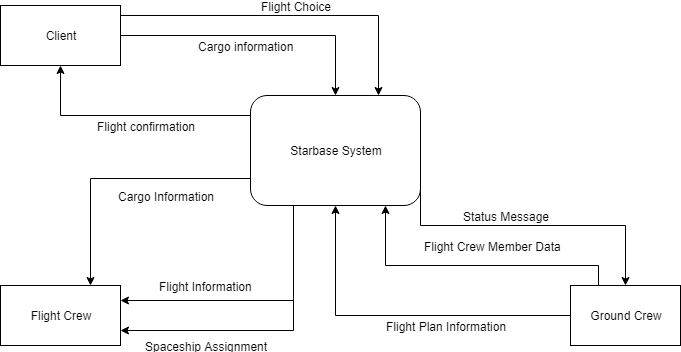

The diagram above was exported from draw.io. Its source (the exported page's mxGraphModel, read from the mxfile embedded in the PNG):
<mxGraphModel dx="842" dy="597" grid="1" gridSize="10" guides="1" tooltips="1" connect="1" arrows="1" fold="1" page="1" pageScale="1" pageWidth="850" pageHeight="1100" math="0" shadow="0">
  <root>
    <mxCell id="0" />
    <mxCell id="1" parent="0" />
    <mxCell id="L8DBXFTyDn1bT5t2MSMR-12" style="edgeStyle=orthogonalEdgeStyle;rounded=0;orthogonalLoop=1;jettySize=auto;html=1;exitX=1;exitY=0.5;exitDx=0;exitDy=0;entryX=0.75;entryY=0;entryDx=0;entryDy=0;" parent="1" source="0jxt-Xk3zBXxkFDenynl-1" target="0jxt-Xk3zBXxkFDenynl-2" edge="1">
      <mxGeometry relative="1" as="geometry">
        <Array as="points">
          <mxPoint x="205" y="110" />
          <mxPoint x="463" y="110" />
        </Array>
      </mxGeometry>
    </mxCell>
    <mxCell id="L8DBXFTyDn1bT5t2MSMR-15" value="Flight Choice" style="text;html=1;resizable=0;points=[];align=center;verticalAlign=middle;labelBackgroundColor=#ffffff;" parent="L8DBXFTyDn1bT5t2MSMR-12" vertex="1" connectable="0">
      <mxGeometry x="-0.0894" y="-1" relative="1" as="geometry">
        <mxPoint x="32" y="-11" as="offset" />
      </mxGeometry>
    </mxCell>
    <mxCell id="0jxt-Xk3zBXxkFDenynl-1" value="Client&lt;br&gt;" style="rounded=0;whiteSpace=wrap;html=1;" parent="1" vertex="1">
      <mxGeometry x="85" y="100" width="120" height="60" as="geometry" />
    </mxCell>
    <mxCell id="wul8LFSwsHZPD2Frh6pX-21" style="edgeStyle=orthogonalEdgeStyle;rounded=0;orthogonalLoop=1;jettySize=auto;html=1;exitX=0;exitY=0.5;exitDx=0;exitDy=0;entryX=0.5;entryY=1;entryDx=0;entryDy=0;" parent="1" source="0jxt-Xk3zBXxkFDenynl-2" target="0jxt-Xk3zBXxkFDenynl-1" edge="1">
      <mxGeometry relative="1" as="geometry">
        <Array as="points">
          <mxPoint x="335" y="210" />
          <mxPoint x="145" y="210" />
        </Array>
      </mxGeometry>
    </mxCell>
    <mxCell id="wul8LFSwsHZPD2Frh6pX-22" value="Flight confirmation" style="text;html=1;resizable=0;points=[];align=center;verticalAlign=middle;labelBackgroundColor=#ffffff;" parent="wul8LFSwsHZPD2Frh6pX-21" vertex="1" connectable="0">
      <mxGeometry x="-0.2" y="2" relative="1" as="geometry">
        <mxPoint x="-30" y="8" as="offset" />
      </mxGeometry>
    </mxCell>
    <mxCell id="wul8LFSwsHZPD2Frh6pX-28" style="edgeStyle=orthogonalEdgeStyle;rounded=0;orthogonalLoop=1;jettySize=auto;html=1;exitX=0.25;exitY=1;exitDx=0;exitDy=0;entryX=1;entryY=0.25;entryDx=0;entryDy=0;" parent="1" source="0jxt-Xk3zBXxkFDenynl-2" target="wul8LFSwsHZPD2Frh6pX-1" edge="1">
      <mxGeometry relative="1" as="geometry" />
    </mxCell>
    <mxCell id="wul8LFSwsHZPD2Frh6pX-29" value="Flight Information" style="text;html=1;resizable=0;points=[];align=center;verticalAlign=middle;labelBackgroundColor=#ffffff;" parent="wul8LFSwsHZPD2Frh6pX-28" vertex="1" connectable="0">
      <mxGeometry x="0.5731" y="2" relative="1" as="geometry">
        <mxPoint x="28" y="-17" as="offset" />
      </mxGeometry>
    </mxCell>
    <mxCell id="L8DBXFTyDn1bT5t2MSMR-5" style="edgeStyle=orthogonalEdgeStyle;rounded=0;orthogonalLoop=1;jettySize=auto;html=1;exitX=0.25;exitY=1;exitDx=0;exitDy=0;entryX=1;entryY=0.75;entryDx=0;entryDy=0;" parent="1" source="0jxt-Xk3zBXxkFDenynl-2" target="wul8LFSwsHZPD2Frh6pX-1" edge="1">
      <mxGeometry relative="1" as="geometry" />
    </mxCell>
    <mxCell id="L8DBXFTyDn1bT5t2MSMR-6" value="&lt;div&gt;Spaceship Assignment&lt;/div&gt;" style="text;html=1;resizable=0;points=[];align=center;verticalAlign=middle;labelBackgroundColor=#ffffff;" parent="L8DBXFTyDn1bT5t2MSMR-5" vertex="1" connectable="0">
      <mxGeometry x="0.4966" y="-1" relative="1" as="geometry">
        <mxPoint x="10" y="16" as="offset" />
      </mxGeometry>
    </mxCell>
    <mxCell id="L8DBXFTyDn1bT5t2MSMR-18" style="edgeStyle=orthogonalEdgeStyle;rounded=0;orthogonalLoop=1;jettySize=auto;html=1;exitX=1;exitY=0.75;exitDx=0;exitDy=0;" parent="1" source="0jxt-Xk3zBXxkFDenynl-2" target="0jxt-Xk3zBXxkFDenynl-4" edge="1">
      <mxGeometry relative="1" as="geometry">
        <mxPoint x="520" y="310" as="sourcePoint" />
        <Array as="points">
          <mxPoint x="505" y="320" />
          <mxPoint x="710" y="320" />
        </Array>
      </mxGeometry>
    </mxCell>
    <mxCell id="L8DBXFTyDn1bT5t2MSMR-19" value="Status Message" style="text;html=1;resizable=0;points=[];align=center;verticalAlign=middle;labelBackgroundColor=#ffffff;" parent="L8DBXFTyDn1bT5t2MSMR-18" vertex="1" connectable="0">
      <mxGeometry x="0.3654" y="-3" relative="1" as="geometry">
        <mxPoint x="-81" y="-13" as="offset" />
      </mxGeometry>
    </mxCell>
    <mxCell id="L8DBXFTyDn1bT5t2MSMR-20" style="edgeStyle=orthogonalEdgeStyle;rounded=0;orthogonalLoop=1;jettySize=auto;html=1;exitX=0;exitY=0.75;exitDx=0;exitDy=0;entryX=0.75;entryY=0;entryDx=0;entryDy=0;" parent="1" source="0jxt-Xk3zBXxkFDenynl-2" target="wul8LFSwsHZPD2Frh6pX-1" edge="1">
      <mxGeometry relative="1" as="geometry" />
    </mxCell>
    <mxCell id="L8DBXFTyDn1bT5t2MSMR-21" value="Cargo Information" style="text;html=1;resizable=0;points=[];align=center;verticalAlign=middle;labelBackgroundColor=#ffffff;" parent="L8DBXFTyDn1bT5t2MSMR-20" vertex="1" connectable="0">
      <mxGeometry x="-0.2884" y="3" relative="1" as="geometry">
        <mxPoint x="10" y="14" as="offset" />
      </mxGeometry>
    </mxCell>
    <mxCell id="0jxt-Xk3zBXxkFDenynl-2" value="Starbase System&lt;br&gt;" style="rounded=1;whiteSpace=wrap;html=1;" parent="1" vertex="1">
      <mxGeometry x="335" y="190" width="170" height="110" as="geometry" />
    </mxCell>
    <mxCell id="wul8LFSwsHZPD2Frh6pX-24" style="edgeStyle=orthogonalEdgeStyle;rounded=0;orthogonalLoop=1;jettySize=auto;html=1;exitX=0;exitY=0.5;exitDx=0;exitDy=0;entryX=0.5;entryY=1;entryDx=0;entryDy=0;" parent="1" source="0jxt-Xk3zBXxkFDenynl-4" target="0jxt-Xk3zBXxkFDenynl-2" edge="1">
      <mxGeometry relative="1" as="geometry" />
    </mxCell>
    <mxCell id="wul8LFSwsHZPD2Frh6pX-25" value="Flight Plan Information" style="text;html=1;resizable=0;points=[];align=center;verticalAlign=middle;labelBackgroundColor=#ffffff;" parent="wul8LFSwsHZPD2Frh6pX-24" vertex="1" connectable="0">
      <mxGeometry x="-0.0083" y="2" relative="1" as="geometry">
        <mxPoint x="46" y="8" as="offset" />
      </mxGeometry>
    </mxCell>
    <mxCell id="L8DBXFTyDn1bT5t2MSMR-7" style="edgeStyle=orthogonalEdgeStyle;rounded=0;orthogonalLoop=1;jettySize=auto;html=1;exitX=0.25;exitY=0;exitDx=0;exitDy=0;" parent="1" source="0jxt-Xk3zBXxkFDenynl-4" edge="1">
      <mxGeometry relative="1" as="geometry">
        <mxPoint x="470" y="300" as="targetPoint" />
        <Array as="points">
          <mxPoint x="683" y="360" />
          <mxPoint x="470" y="360" />
        </Array>
      </mxGeometry>
    </mxCell>
    <mxCell id="L8DBXFTyDn1bT5t2MSMR-8" value="Flight Crew Member Data" style="text;html=1;resizable=0;points=[];align=center;verticalAlign=middle;labelBackgroundColor=#ffffff;" parent="L8DBXFTyDn1bT5t2MSMR-7" vertex="1" connectable="0">
      <mxGeometry x="0.0522" y="1" relative="1" as="geometry">
        <mxPoint x="28" y="-21" as="offset" />
      </mxGeometry>
    </mxCell>
    <mxCell id="0jxt-Xk3zBXxkFDenynl-4" value="Ground Crew" style="rounded=0;whiteSpace=wrap;html=1;" parent="1" vertex="1">
      <mxGeometry x="655" y="380" width="110" height="60" as="geometry" />
    </mxCell>
    <mxCell id="wul8LFSwsHZPD2Frh6pX-1" value="Flight Crew" style="rounded=0;whiteSpace=wrap;html=1;" parent="1" vertex="1">
      <mxGeometry x="85" y="380" width="120" height="60" as="geometry" />
    </mxCell>
    <mxCell id="wul8LFSwsHZPD2Frh6pX-15" value="" style="endArrow=classic;html=1;edgeStyle=orthogonalEdgeStyle;strokeColor=#000000;rounded=0;exitX=1;exitY=0.5;exitDx=0;exitDy=0;" parent="1" source="0jxt-Xk3zBXxkFDenynl-1" target="0jxt-Xk3zBXxkFDenynl-2" edge="1">
      <mxGeometry width="50" height="50" relative="1" as="geometry">
        <mxPoint x="85" y="480" as="sourcePoint" />
        <mxPoint x="135" y="430" as="targetPoint" />
        <Array as="points">
          <mxPoint x="420" y="130" />
        </Array>
      </mxGeometry>
    </mxCell>
    <mxCell id="L8DBXFTyDn1bT5t2MSMR-14" value="Cargo information" style="text;html=1;resizable=0;points=[];align=center;verticalAlign=middle;labelBackgroundColor=#ffffff;" parent="wul8LFSwsHZPD2Frh6pX-15" vertex="1" connectable="0">
      <mxGeometry x="0.0255" y="2" relative="1" as="geometry">
        <mxPoint x="-16" y="12" as="offset" />
      </mxGeometry>
    </mxCell>
  </root>
</mxGraphModel>